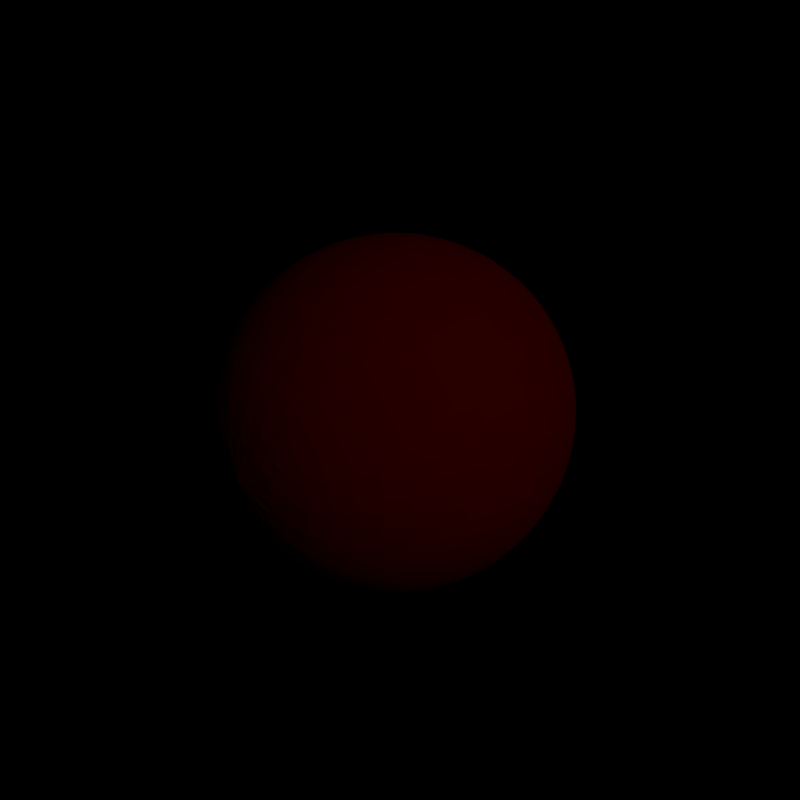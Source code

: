 # Source: rbc.blend  (saved by Blender 2.57.1; exported with 4.5.12 LTS)
import bpy
from mathutils import Matrix  # noqa: F401  (used for matrix-valued properties, if any)

bpy.ops.wm.read_factory_settings(use_empty=True)
scene = bpy.context.scene
scene.name = 'Scene'

# ---- collections
col_collection_1 = bpy.data.collections.new('Collection 1'); scene.collection.children.link(col_collection_1)
col_collection_2 = bpy.data.collections.new('Collection 2'); scene.collection.children.link(col_collection_2)
col_collection_2.hide_render = True
col_collection_2.hide_viewport = True

# ---- materials (node trees are filled in below, after node groups)
mat_material_002 = bpy.data.materials.new('Material.002')
mat_material_002.alpha_threshold = 0.0
mat_material_002.use_transparent_shadow = False
mat_material_002.diffuse_color = (0.6738, 0.0, 0.0, 1.0)
mat_material_002.roughness = 0.5
mat_material_002.specular_intensity = 0.0
mat_material_002.line_color = (0.0, 0.0, 0.0, 1.0)
mat_material_003 = bpy.data.materials.new('Material.003')
mat_material_003.alpha_threshold = 0.0
mat_material_003.use_transparent_shadow = False
mat_material_003.diffuse_color = (1.0, 1.0, 1.0, 1.0)
mat_material_003.roughness = 0.5
mat_material_003.specular_intensity = 0.0
mat_material_003.line_color = (0.0, 0.0, 0.0, 0.3421)
mat_material_004 = bpy.data.materials.new('Material.004')
mat_material_004.alpha_threshold = 0.0
mat_material_004.use_transparent_shadow = False
mat_material_004.diffuse_color = (1.0, 1.0, 1.0, 1.0)
mat_material_004.roughness = 0.5
mat_material_004.specular_intensity = 0.0
mat_material_004.line_color = (0.0, 0.0, 0.0, 1.0)

# ---- material node trees

# ---- world
world_world = bpy.data.worlds.new('World'); scene.world = world_world
world_world.color = (0.0, 0.0, 0.0)
world_world.use_sun_shadow = False
world_world.sun_shadow_jitter_overblur = 0.0
world_world.cycles.sampling_method = 'MANUAL'
world_world.cycles.sample_map_resolution = 256

# ---- cameras
cam_camera = bpy.data.cameras.new('Camera')
cam_camera.clip_end = 100.0
cam_camera.lens = 35.0
cam_camera.ortho_scale = 7.314
cam_camera.dof.focus_distance = 0.0
cam_camera.dof.aperture_fstop = 128.0

# ---- lights
light_lamp = bpy.data.lights.new('Lamp', 'POINT')
light_lamp.transmission_factor = 0.0
light_lamp.cutoff_distance = 30.0
light_lamp.energy = 100.0
light_lamp.shadow_buffer_clip_start = 1.001
light_lamp.shadow_soft_size = 1.0
light_lamp.shadow_maximum_resolution = 0.006
light_lamp.use_absolute_resolution = True
light_lamp.cycles.use_multiple_importance_sampling = False

# ---- meshes
me_sphere = bpy.data.meshes.new('Sphere')
me_sphere.from_pydata([(0.4903, -0.09794, -0.866), (0.8492, -0.1696, -0.5), (0.9806, -0.1959, 0.0), (0.8492, -0.1696, 0.5), (0.4903, -0.09794, 0.866), (0.4905, 0.09715, 0.866), (0.8495, 0.1683, 0.5), (0.9809, 0.1943, 0.0), (0.8495, 0.1683, -0.5), (0.4905, 0.09715, -0.866), (0.416, 0.2775, -0.866), (0.7205, 0.4806, -0.5), (0.8319, 0.5549, 0.0), (0.7205, 0.4806, 0.5), (0.416, 0.2775, 0.866), (0.2781, 0.4155, 0.866), (0.4817, 0.7197, 0.5), (0.5562, 0.831, 0.0), (0.4817, 0.7197, -0.5), (0.2781, 0.4155, -0.866), (0.09794, 0.4903, -0.866), (0.1696, 0.8492, -0.5), (0.1959, 0.9806, 0.0), (0.1696, 0.8492, 0.5), (0.09794, 0.4903, 0.866), (-2.733e-08, 1.333e-10, 1.0), (-0.09715, 0.4905, 0.866), (-0.1683, 0.8495, 0.5), (-0.1943, 0.9809, 0.0), (-0.1683, 0.8495, -0.5), (-0.09715, 0.4905, -0.866), (-0.2775, 0.416, -0.866), (-0.4806, 0.7205, -0.5), (-0.5549, 0.8319, 0.0), (-0.4806, 0.7205, 0.5), (-0.2775, 0.416, 0.866), (-0.4155, 0.2781, 0.866), (-0.7197, 0.4817, 0.5), (-0.831, 0.5562, 0.0), (-0.7197, 0.4817, -0.5), (-0.4155, 0.2781, -0.866), (-1.754e-07, 2.971e-08, -1.0), (-0.4903, 0.09794, -0.866), (-0.8492, 0.1696, -0.5), (-0.9806, 0.1959, 0.0), (-0.8492, 0.1696, 0.5), (-0.4903, 0.09794, 0.866), (-0.4905, -0.09715, 0.866), (-0.8495, -0.1683, 0.5), (-0.9809, -0.1943, 0.0), (-0.8495, -0.1683, -0.5), (-0.4905, -0.09715, -0.866), (-0.416, -0.2775, -0.866), (-0.7205, -0.4806, -0.5), (-0.8319, -0.5549, 0.0), (-0.7205, -0.4806, 0.5), (-0.416, -0.2775, 0.866), (-0.2781, -0.4155, 0.866), (-0.4817, -0.7197, 0.5), (-0.5562, -0.831, 0.0), (-0.4817, -0.7197, -0.5), (-0.2781, -0.4155, -0.866), (-0.09794, -0.4903, -0.866), (-0.1696, -0.8492, -0.5), (-0.1959, -0.9806, 0.0), (-0.1696, -0.8492, 0.5), (-0.09794, -0.4903, 0.866), (0.09715, -0.4905, 0.866), (0.1683, -0.8495, 0.5), (0.1943, -0.9809, 0.0), (0.1683, -0.8495, -0.5), (0.09715, -0.4905, -0.866), (0.2775, -0.416, -0.866), (0.4806, -0.7205, -0.5), (0.5549, -0.8319, 0.0), (0.4806, -0.7205, 0.5), (0.2775, -0.416, 0.866), (0.4155, -0.2781, 0.866), (0.7197, -0.4817, 0.5), (0.831, -0.5562, 0.0), (0.7197, -0.4817, -0.5), (0.4155, -0.2781, -0.866)], [], [(41, 0, 81), (0, 1, 80, 81), (79, 80, 1, 2), (78, 79, 2, 3), (77, 78, 3, 4), (25, 77, 4), (25, 4, 5), (4, 3, 6, 5), (3, 2, 7, 6), (2, 1, 8, 7), (1, 0, 9, 8), (0, 41, 9), (9, 41, 10), (8, 9, 10, 11), (7, 8, 11, 12), (6, 7, 12, 13), (5, 6, 13, 14), (25, 5, 14), (25, 14, 15), (14, 13, 16, 15), (13, 12, 17, 16), (12, 11, 18, 17), (11, 10, 19, 18), (10, 41, 19), (19, 41, 20), (18, 19, 20, 21), (17, 18, 21, 22), (16, 17, 22, 23), (15, 16, 23, 24), (25, 15, 24), (25, 24, 26), (24, 23, 27, 26), (23, 22, 28, 27), (22, 21, 29, 28), (21, 20, 30, 29), (20, 41, 30), (30, 41, 31), (29, 30, 31, 32), (28, 29, 32, 33), (27, 28, 33, 34), (26, 27, 34, 35), (25, 26, 35), (25, 35, 36), (35, 34, 37, 36), (34, 33, 38, 37), (33, 32, 39, 38), (32, 31, 40, 39), (31, 41, 40), (40, 41, 42), (39, 40, 42, 43), (38, 39, 43, 44), (37, 38, 44, 45), (36, 37, 45, 46), (25, 36, 46), (25, 46, 47), (46, 45, 48, 47), (45, 44, 49, 48), (44, 43, 50, 49), (43, 42, 51, 50), (42, 41, 51), (51, 41, 52), (50, 51, 52, 53), (49, 50, 53, 54), (48, 49, 54, 55), (47, 48, 55, 56), (25, 47, 56), (25, 56, 57), (56, 55, 58, 57), (55, 54, 59, 58), (54, 53, 60, 59), (53, 52, 61, 60), (52, 41, 61), (61, 41, 62), (60, 61, 62, 63), (59, 60, 63, 64), (58, 59, 64, 65), (57, 58, 65, 66), (25, 57, 66), (25, 66, 67), (66, 65, 68, 67), (65, 64, 69, 68), (64, 63, 70, 69), (63, 62, 71, 70), (62, 41, 71), (71, 41, 72), (70, 71, 72, 73), (69, 70, 73, 74), (68, 69, 74, 75), (67, 68, 75, 76), (25, 67, 76), (25, 76, 77), (76, 75, 78, 77), (75, 74, 79, 78), (74, 73, 80, 79), (73, 72, 81, 80), (72, 41, 81)])
_uv = me_sphere.uv_layers.new(name='UVTex')
_uv.uv.foreach_set('vector', [0.6638, 0.4962, 0.6301, 0.5155, 0.6217, 0.5038, 0.6301, 0.5155, 0.6146, 0.5491, 0.6014, 0.5349, 0.6217, 0.5038, 0.5906, 0.5713, 0.6014, 0.5349, 0.6146, 0.5491, 0.6045, 0.5856, 0.5812, 0.6084, 0.5906, 0.5713, 0.6045, 0.5856, 0.594, 0.6219, 0.5681, 0.6437, 0.5812, 0.6084, 0.594, 0.6219, 0.5766, 0.6543, 0.5394, 0.6689, 0.5681, 0.6437, 0.5766, 0.6543, 0.5394, 0.6689, 0.5766, 0.6543, 0.585, 0.6667, 0.5766, 0.6543, 0.594, 0.6219, 0.6077, 0.6362, 0.585, 0.6667, 0.594, 0.6219, 0.6045, 0.5856, 0.6185, 0.5994, 0.6077, 0.6362, 0.6045, 0.5856, 0.6146, 0.5491, 0.6272, 0.5617, 0.6185, 0.5994, 0.6146, 0.5491, 0.6301, 0.5155, 0.6387, 0.5252, 0.6272, 0.5617, 0.6301, 0.5155, 0.6638, 0.4962, 0.6387, 0.5252, 0.6387, 0.5252, 0.6638, 0.4962, 0.6475, 0.5324, 0.6272, 0.5617, 0.6387, 0.5252, 0.6475, 0.5324, 0.64, 0.5716, 0.6185, 0.5994, 0.6272, 0.5617, 0.64, 0.5716, 0.6336, 0.6111, 0.6077, 0.6362, 0.6185, 0.5994, 0.6336, 0.6111, 0.6239, 0.6496, 0.585, 0.6667, 0.6077, 0.6362, 0.6239, 0.6496, 0.594, 0.6804, 0.5394, 0.6689, 0.585, 0.6667, 0.594, 0.6804, 0.5394, 0.6689, 0.594, 0.6804, 0.6071, 0.6947, 0.594, 0.6804, 0.6239, 0.6496, 0.6445, 0.6594, 0.6071, 0.6947, 0.6239, 0.6496, 0.6336, 0.6111, 0.6501, 0.6187, 0.6445, 0.6594, 0.6336, 0.6111, 0.64, 0.5716, 0.6532, 0.5777, 0.6501, 0.6187, 0.64, 0.5716, 0.6475, 0.5324, 0.6565, 0.5367, 0.6532, 0.5777, 0.6475, 0.5324, 0.6638, 0.4962, 0.6565, 0.5367, 0.6565, 0.5367, 0.6638, 0.4962, 0.6657, 0.5376, 0.6532, 0.5777, 0.6565, 0.5367, 0.6657, 0.5376, 0.6666, 0.5791, 0.6501, 0.6187, 0.6532, 0.5777, 0.6666, 0.5791, 0.6675, 0.6205, 0.6445, 0.6594, 0.6501, 0.6187, 0.6675, 0.6205, 0.6691, 0.662, 0.6071, 0.6947, 0.6445, 0.6594, 0.6691, 0.662, 0.6498, 0.6973, 0.5394, 0.6689, 0.6071, 0.6947, 0.6498, 0.6973, 0.5394, 0.6689, 0.446, 0.7024, 0.4783, 0.6887, 0.446, 0.7024, 0.4202, 0.662, 0.4434, 0.656, 0.4783, 0.6887, 0.4202, 0.662, 0.4186, 0.6205, 0.4357, 0.6162, 0.4434, 0.656, 0.4186, 0.6205, 0.4177, 0.5791, 0.4311, 0.5757, 0.4357, 0.6162, 0.4177, 0.5791, 0.4169, 0.5376, 0.426, 0.5353, 0.4311, 0.5757, 0.4169, 0.5376, 0.4149, 0.4962, 0.426, 0.5353, 0.426, 0.5353, 0.4149, 0.4962, 0.435, 0.5298, 0.4311, 0.5757, 0.426, 0.5353, 0.435, 0.5298, 0.4441, 0.5679, 0.4357, 0.6162, 0.4311, 0.5757, 0.4441, 0.5679, 0.4516, 0.6066, 0.4434, 0.656, 0.4357, 0.6162, 0.4516, 0.6066, 0.462, 0.6443, 0.4783, 0.6887, 0.4434, 0.656, 0.462, 0.6443, 0.4887, 0.6746, 0.5394, 0.6689, 0.4783, 0.6887, 0.4887, 0.6746, 0.5394, 0.6689, 0.4887, 0.6746, 0.4973, 0.6614, 0.4887, 0.6746, 0.462, 0.6443, 0.477, 0.6302, 0.4973, 0.6614, 0.462, 0.6443, 0.4516, 0.6066, 0.4662, 0.5938, 0.477, 0.6302, 0.4516, 0.6066, 0.4441, 0.5679, 0.4568, 0.5567, 0.4662, 0.5938, 0.4441, 0.5679, 0.435, 0.5298, 0.4437, 0.5215, 0.4568, 0.5567, 0.435, 0.5298, 0.4149, 0.4962, 0.4437, 0.5215, 0.4437, 0.5215, 0.4149, 0.4962, 0.4521, 0.5108, 0.4568, 0.5567, 0.4437, 0.5215, 0.4521, 0.5108, 0.4695, 0.5433, 0.4662, 0.5938, 0.4568, 0.5567, 0.4695, 0.5433, 0.48, 0.5796, 0.477, 0.6302, 0.4662, 0.5938, 0.48, 0.5796, 0.4902, 0.6161, 0.4973, 0.6614, 0.477, 0.6302, 0.4902, 0.6161, 0.5057, 0.6496, 0.5394, 0.6689, 0.4973, 0.6614, 0.5057, 0.6496, 0.5394, 0.6689, 0.5057, 0.6496, 0.5142, 0.6399, 0.5057, 0.6496, 0.4902, 0.6161, 0.5028, 0.6034, 0.5142, 0.6399, 0.4902, 0.6161, 0.48, 0.5796, 0.4941, 0.5657, 0.5028, 0.6034, 0.48, 0.5796, 0.4695, 0.5433, 0.4833, 0.5289, 0.4941, 0.5657, 0.4695, 0.5433, 0.4521, 0.5108, 0.4606, 0.4984, 0.4833, 0.5289, 0.4521, 0.5108, 0.4149, 0.4962, 0.4606, 0.4984, 0.4606, 0.4984, 0.4149, 0.4962, 0.4696, 0.4847, 0.4833, 0.5289, 0.4606, 0.4984, 0.4696, 0.4847, 0.4995, 0.5155, 0.4941, 0.5657, 0.4833, 0.5289, 0.4995, 0.5155, 0.5091, 0.554, 0.5028, 0.6034, 0.4941, 0.5657, 0.5091, 0.554, 0.5156, 0.5935, 0.5142, 0.6399, 0.5028, 0.6034, 0.5156, 0.5935, 0.523, 0.6327, 0.5394, 0.6689, 0.5142, 0.6399, 0.523, 0.6327, 0.5394, 0.6689, 0.523, 0.6327, 0.5321, 0.6285, 0.523, 0.6327, 0.5156, 0.5935, 0.5287, 0.5875, 0.5321, 0.6285, 0.5156, 0.5935, 0.5091, 0.554, 0.5256, 0.5464, 0.5287, 0.5875, 0.5091, 0.554, 0.4995, 0.5155, 0.5201, 0.5057, 0.5256, 0.5464, 0.4995, 0.5155, 0.4696, 0.4847, 0.4826, 0.4704, 0.5201, 0.5057, 0.4696, 0.4847, 0.4149, 0.4962, 0.4826, 0.4704, 0.4826, 0.4704, 0.6638, 0.4962, 0.5704, 0.4627, 0.5201, 0.5057, 0.4826, 0.4704, 0.5704, 0.4627, 0.5446, 0.5032, 0.5256, 0.5464, 0.5201, 0.5057, 0.5446, 0.5032, 0.543, 0.5446, 0.5287, 0.5875, 0.5256, 0.5464, 0.543, 0.5446, 0.5422, 0.586, 0.5321, 0.6285, 0.5287, 0.5875, 0.5422, 0.586, 0.5413, 0.6275, 0.5394, 0.6689, 0.5321, 0.6285, 0.5413, 0.6275, 0.5394, 0.6689, 0.5413, 0.6275, 0.5505, 0.6298, 0.5413, 0.6275, 0.5422, 0.586, 0.5556, 0.5895, 0.5505, 0.6298, 0.5422, 0.586, 0.543, 0.5446, 0.5602, 0.549, 0.5556, 0.5895, 0.543, 0.5446, 0.5446, 0.5032, 0.5679, 0.5091, 0.5602, 0.549, 0.5446, 0.5032, 0.5704, 0.4627, 0.6027, 0.4764, 0.5679, 0.5091, 0.5704, 0.4627, 0.6638, 0.4962, 0.6027, 0.4764, 0.6027, 0.4764, 0.6638, 0.4962, 0.6131, 0.4905, 0.5679, 0.5091, 0.6027, 0.4764, 0.6131, 0.4905, 0.5865, 0.5209, 0.5602, 0.549, 0.5679, 0.5091, 0.5865, 0.5209, 0.5761, 0.5585, 0.5556, 0.5895, 0.5602, 0.549, 0.5761, 0.5585, 0.5686, 0.5972, 0.5505, 0.6298, 0.5556, 0.5895, 0.5686, 0.5972, 0.5594, 0.6354, 0.5394, 0.6689, 0.5505, 0.6298, 0.5594, 0.6354, 0.5394, 0.6689, 0.5594, 0.6354, 0.5681, 0.6437, 0.5594, 0.6354, 0.5686, 0.5972, 0.5812, 0.6084, 0.5681, 0.6437, 0.5686, 0.5972, 0.5761, 0.5585, 0.5906, 0.5713, 0.5812, 0.6084, 0.5761, 0.5585, 0.5865, 0.5209, 0.6014, 0.5349, 0.5906, 0.5713, 0.5865, 0.5209, 0.6131, 0.4905, 0.6217, 0.5038, 0.6014, 0.5349, 0.6131, 0.4905, 0.6638, 0.4962, 0.6217, 0.5038])
me_sphere.materials.append(mat_material_002)
me_sphere.materials.append(mat_material_003)
me_sphere.use_remesh_preserve_volume = False
me_sphere.use_remesh_preserve_attributes = False
me_sphere.use_mirror_vertex_groups = False
me_sphere.update()
me_spike = bpy.data.meshes.new('spike')
me_spike.from_pydata([(0.0, 0.04681, 7.547e-06), (0.01791, 0.04325, 7.547e-06), (0.0331, 0.0331, 7.547e-06), (0.04325, 0.01791, 7.547e-06), (0.04681, -2.046e-09, 7.547e-06), (0.04325, -0.01791, 7.547e-06), (0.0331, -0.0331, 7.547e-06), (0.01791, -0.04325, 7.547e-06), (7.068e-09, -0.04681, 7.547e-06), (-0.01791, -0.04325, 7.547e-06), (-0.0331, -0.0331, 7.547e-06), (-0.04325, -0.01791, 7.547e-06), (-0.04681, 5.582e-10, 7.547e-06), (-0.04325, 0.01791, 7.547e-06), (-0.0331, 0.0331, 7.547e-06), (-0.01791, 0.04325, 7.547e-06), (0.0, 0.0, 0.2104), (0.0, 0.0, 7.547e-06)], [], [(1, 0, 16), (16, 2, 1), (16, 3, 2), (16, 4, 3), (16, 5, 4), (16, 6, 5), (16, 7, 6), (16, 8, 7), (16, 9, 8), (16, 10, 9), (16, 11, 10), (16, 12, 11), (16, 13, 12), (16, 14, 13), (16, 15, 14), (16, 0, 15), (17, 0, 1), (17, 1, 2), (17, 2, 3), (17, 3, 4), (17, 4, 5), (17, 5, 6), (17, 6, 7), (17, 7, 8), (17, 8, 9), (17, 9, 10), (17, 10, 11), (17, 11, 12), (17, 12, 13), (17, 13, 14), (17, 14, 15), (15, 0, 17)])
me_spike.polygons.foreach_set('use_smooth', [True] * 32)
me_spike.materials.append(mat_material_004)
me_spike.use_remesh_preserve_volume = False
me_spike.use_remesh_preserve_attributes = False
me_spike.use_mirror_vertex_groups = False
me_spike.update()
arm_armature_001 = bpy.data.armatures.new('Armature.001')  # bones are not reproduced

# ---- objects
ob_armature = bpy.data.objects.new('Armature', arm_armature_001)
ob_sphere = bpy.data.objects.new('Sphere', me_sphere)
ob_lamp = bpy.data.objects.new('Lamp', light_lamp)
ob_camera = bpy.data.objects.new('Camera', cam_camera)
ob_spike = bpy.data.objects.new('spike', me_spike)

# ---- transforms, parenting, visibility, modifiers, constraints
ob_armature.location = (0.0, 0.0, -0.4054)
ob_armature.lineart.crease_threshold = 0.0
ob_sphere.location = (0.0, 0.0, 0.0)
ob_sphere.rotation_euler = (1.571, -5.118e-06, 12.57)
ob_sphere.lineart.crease_threshold = 0.0
_vg = ob_sphere.vertex_groups.new(name='Bone')
_m = ob_sphere.modifiers.new('Subsurf', 'SUBSURF')
_m.uv_smooth = 'PRESERVE_CORNERS'
_m.quality = 2
_m.levels = 2
_m.show_only_control_edges = False
ob_lamp.location = (7.83, -1.631, 5.904)
ob_lamp.rotation_euler = (0.6503, 0.05522, 1.866)
ob_lamp.lock_rotations_4d = False
ob_lamp.empty_display_type = 'ARROWS'
ob_lamp.color = (0.0, 0.0, 0.0, 0.0)
ob_lamp.lineart.crease_threshold = 0.0
ob_camera.location = (2.697, -2.474, 1.894)
ob_camera.rotation_euler = (1.109, 0.01082, 0.8149)
ob_camera.lock_rotations_4d = False
ob_camera.empty_display_type = 'ARROWS'
ob_camera.color = (0.0, 0.0, 0.0, 0.0)
ob_camera.display_type = 'WIRE'
ob_camera.lineart.crease_threshold = 0.0
ob_spike.location = (0.0, 0.0, 0.0)
ob_spike.scale = (2.528, 2.528, 2.528)
ob_spike.lineart.crease_threshold = 0.0

# ---- collection membership
col_collection_1.objects.link(ob_armature)
col_collection_1.objects.link(ob_sphere)
col_collection_1.objects.link(ob_lamp)
col_collection_1.objects.link(ob_camera)
col_collection_2.objects.link(ob_spike)

# ---- scene / render settings (as saved in the file)
scene.camera = ob_camera
scene.frame_start = 47; scene.frame_end = 141; scene.frame_set(237)
scene.render.engine = 'BLENDER_EEVEE_NEXT'
scene.render.image_settings.color_mode = 'RGB'
scene.render.image_settings.compression = 90
scene.render.resolution_x = 256
scene.render.resolution_y = 256
scene.render.dither_intensity = 0.0
scene.render.bake_margin = 2
scene.render.bake_bias = 0.0
scene.cycles.use_denoising = False
scene.cycles.samples = 10
scene.cycles.sampling_pattern = 'TABULATED_SOBOL'
scene.cycles.light_sampling_threshold = 0.0
scene.cycles.use_adaptive_sampling = False
scene.cycles.use_light_tree = False
scene.cycles.blur_glossy = 0.0
scene.cycles.volume_bounces = 1
scene.cycles.pixel_filter_type = 'GAUSSIAN'
scene.cycles.sample_clamp_indirect = 0.0
scene.view_settings.view_transform = 'Standard'
bpy.context.view_layer.update()
